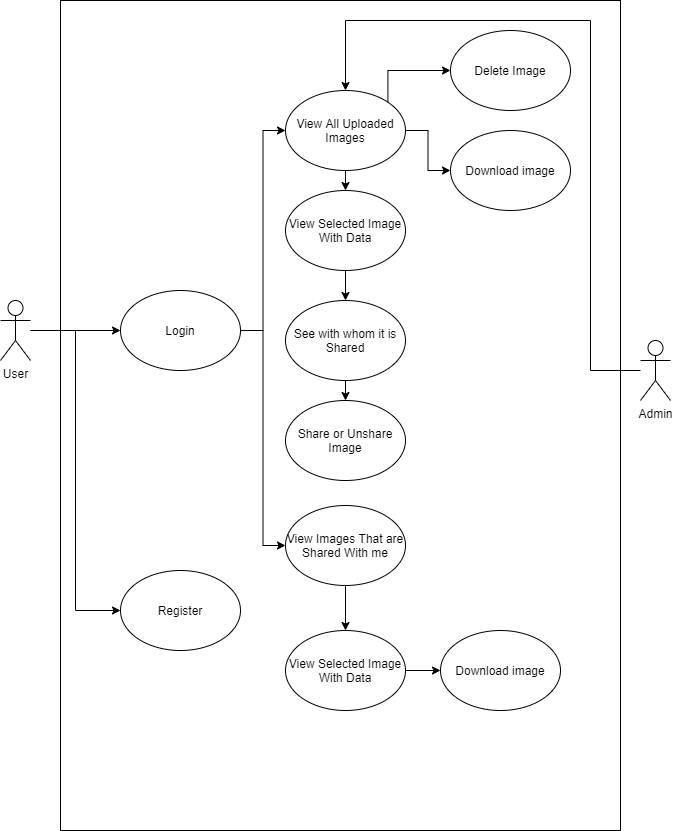

The diagram above was exported from draw.io. Its source (the exported page's mxGraphModel, read from the mxfile embedded in the PNG):
<mxGraphModel dx="1913" dy="846" grid="1" gridSize="10" guides="1" tooltips="1" connect="1" arrows="1" fold="1" page="1" pageScale="1" pageWidth="827" pageHeight="1169" math="0" shadow="0">
  <root>
    <mxCell id="0" />
    <mxCell id="1" parent="0" />
    <mxCell id="_6rTZE58Z2xTIE2idcuu-16" style="edgeStyle=orthogonalEdgeStyle;rounded=0;orthogonalLoop=1;jettySize=auto;html=1;entryX=0;entryY=0.5;entryDx=0;entryDy=0;" parent="1" source="_6rTZE58Z2xTIE2idcuu-1" target="_6rTZE58Z2xTIE2idcuu-15" edge="1">
      <mxGeometry relative="1" as="geometry" />
    </mxCell>
    <mxCell id="_6rTZE58Z2xTIE2idcuu-20" style="edgeStyle=orthogonalEdgeStyle;rounded=0;orthogonalLoop=1;jettySize=auto;html=1;entryX=0;entryY=0.5;entryDx=0;entryDy=0;" parent="1" source="_6rTZE58Z2xTIE2idcuu-1" target="_6rTZE58Z2xTIE2idcuu-19" edge="1">
      <mxGeometry relative="1" as="geometry" />
    </mxCell>
    <mxCell id="_6rTZE58Z2xTIE2idcuu-1" value="User" style="shape=umlActor;verticalLabelPosition=bottom;verticalAlign=top;html=1;outlineConnect=0;" parent="1" vertex="1">
      <mxGeometry x="-70" y="380" width="30" height="60" as="geometry" />
    </mxCell>
    <mxCell id="_6rTZE58Z2xTIE2idcuu-27" style="edgeStyle=orthogonalEdgeStyle;rounded=0;orthogonalLoop=1;jettySize=auto;html=1;entryX=0.5;entryY=0;entryDx=0;entryDy=0;" parent="1" source="_6rTZE58Z2xTIE2idcuu-2" target="_6rTZE58Z2xTIE2idcuu-5" edge="1">
      <mxGeometry relative="1" as="geometry">
        <Array as="points">
          <mxPoint x="520" y="450" />
          <mxPoint x="520" y="100" />
          <mxPoint x="275" y="100" />
        </Array>
      </mxGeometry>
    </mxCell>
    <mxCell id="_6rTZE58Z2xTIE2idcuu-2" value="Admin" style="shape=umlActor;verticalLabelPosition=bottom;verticalAlign=top;html=1;outlineConnect=0;" parent="1" vertex="1">
      <mxGeometry x="570" y="420" width="30" height="60" as="geometry" />
    </mxCell>
    <mxCell id="_6rTZE58Z2xTIE2idcuu-4" value="" style="rounded=0;whiteSpace=wrap;html=1;fillColor=none;" parent="1" vertex="1">
      <mxGeometry x="-10" y="80" width="560" height="830" as="geometry" />
    </mxCell>
    <mxCell id="_6rTZE58Z2xTIE2idcuu-25" style="edgeStyle=orthogonalEdgeStyle;rounded=0;orthogonalLoop=1;jettySize=auto;html=1;exitX=1;exitY=0;exitDx=0;exitDy=0;entryX=0;entryY=0.5;entryDx=0;entryDy=0;" parent="1" source="_6rTZE58Z2xTIE2idcuu-5" target="_6rTZE58Z2xTIE2idcuu-24" edge="1">
      <mxGeometry relative="1" as="geometry">
        <Array as="points">
          <mxPoint x="317" y="150" />
        </Array>
      </mxGeometry>
    </mxCell>
    <mxCell id="6sj_jRqVhSJ4NVPa2No0-4" style="edgeStyle=orthogonalEdgeStyle;rounded=0;orthogonalLoop=1;jettySize=auto;html=1;entryX=0;entryY=0.5;entryDx=0;entryDy=0;" edge="1" parent="1" source="_6rTZE58Z2xTIE2idcuu-5" target="6sj_jRqVhSJ4NVPa2No0-3">
      <mxGeometry relative="1" as="geometry" />
    </mxCell>
    <mxCell id="6sj_jRqVhSJ4NVPa2No0-6" style="edgeStyle=orthogonalEdgeStyle;rounded=0;orthogonalLoop=1;jettySize=auto;html=1;exitX=0.5;exitY=1;exitDx=0;exitDy=0;entryX=0.5;entryY=0;entryDx=0;entryDy=0;" edge="1" parent="1" source="_6rTZE58Z2xTIE2idcuu-5" target="_6rTZE58Z2xTIE2idcuu-7">
      <mxGeometry relative="1" as="geometry" />
    </mxCell>
    <mxCell id="_6rTZE58Z2xTIE2idcuu-5" value="View All Uploaded Images" style="ellipse;whiteSpace=wrap;html=1;fillColor=none;" parent="1" vertex="1">
      <mxGeometry x="215" y="170" width="120" height="80" as="geometry" />
    </mxCell>
    <mxCell id="_6rTZE58Z2xTIE2idcuu-12" style="edgeStyle=orthogonalEdgeStyle;rounded=0;orthogonalLoop=1;jettySize=auto;html=1;" parent="1" source="_6rTZE58Z2xTIE2idcuu-7" target="_6rTZE58Z2xTIE2idcuu-11" edge="1">
      <mxGeometry relative="1" as="geometry" />
    </mxCell>
    <mxCell id="_6rTZE58Z2xTIE2idcuu-7" value="View Selected Image With Data" style="ellipse;whiteSpace=wrap;html=1;fillColor=none;" parent="1" vertex="1">
      <mxGeometry x="215" y="270" width="120" height="80" as="geometry" />
    </mxCell>
    <mxCell id="6sj_jRqVhSJ4NVPa2No0-5" style="edgeStyle=orthogonalEdgeStyle;rounded=0;orthogonalLoop=1;jettySize=auto;html=1;exitX=0.5;exitY=1;exitDx=0;exitDy=0;entryX=0.5;entryY=0;entryDx=0;entryDy=0;" edge="1" parent="1" source="_6rTZE58Z2xTIE2idcuu-11" target="_6rTZE58Z2xTIE2idcuu-21">
      <mxGeometry relative="1" as="geometry" />
    </mxCell>
    <mxCell id="_6rTZE58Z2xTIE2idcuu-11" value="See with whom it is Shared" style="ellipse;whiteSpace=wrap;html=1;fillColor=none;" parent="1" vertex="1">
      <mxGeometry x="215" y="380" width="120" height="80" as="geometry" />
    </mxCell>
    <mxCell id="6sj_jRqVhSJ4NVPa2No0-9" style="edgeStyle=orthogonalEdgeStyle;rounded=0;orthogonalLoop=1;jettySize=auto;html=1;entryX=0.5;entryY=0;entryDx=0;entryDy=0;" edge="1" parent="1" source="_6rTZE58Z2xTIE2idcuu-13" target="6sj_jRqVhSJ4NVPa2No0-8">
      <mxGeometry relative="1" as="geometry" />
    </mxCell>
    <mxCell id="_6rTZE58Z2xTIE2idcuu-13" value="View Images That are Shared With me" style="ellipse;whiteSpace=wrap;html=1;fillColor=none;" parent="1" vertex="1">
      <mxGeometry x="215" y="585" width="120" height="80" as="geometry" />
    </mxCell>
    <mxCell id="_6rTZE58Z2xTIE2idcuu-17" style="edgeStyle=orthogonalEdgeStyle;rounded=0;orthogonalLoop=1;jettySize=auto;html=1;entryX=0;entryY=0.5;entryDx=0;entryDy=0;" parent="1" source="_6rTZE58Z2xTIE2idcuu-15" target="_6rTZE58Z2xTIE2idcuu-5" edge="1">
      <mxGeometry relative="1" as="geometry" />
    </mxCell>
    <mxCell id="_6rTZE58Z2xTIE2idcuu-18" style="edgeStyle=orthogonalEdgeStyle;rounded=0;orthogonalLoop=1;jettySize=auto;html=1;entryX=0;entryY=0.5;entryDx=0;entryDy=0;" parent="1" source="_6rTZE58Z2xTIE2idcuu-15" target="_6rTZE58Z2xTIE2idcuu-13" edge="1">
      <mxGeometry relative="1" as="geometry" />
    </mxCell>
    <mxCell id="_6rTZE58Z2xTIE2idcuu-15" value="Login" style="ellipse;whiteSpace=wrap;html=1;fillColor=none;" parent="1" vertex="1">
      <mxGeometry x="50" y="370" width="120" height="80" as="geometry" />
    </mxCell>
    <mxCell id="_6rTZE58Z2xTIE2idcuu-19" value="Register" style="ellipse;whiteSpace=wrap;html=1;fillColor=none;" parent="1" vertex="1">
      <mxGeometry x="50" y="650" width="120" height="80" as="geometry" />
    </mxCell>
    <mxCell id="_6rTZE58Z2xTIE2idcuu-21" value="Share or Unshare Image" style="ellipse;whiteSpace=wrap;html=1;fillColor=none;" parent="1" vertex="1">
      <mxGeometry x="215" y="480" width="120" height="80" as="geometry" />
    </mxCell>
    <mxCell id="_6rTZE58Z2xTIE2idcuu-24" value="Delete Image" style="ellipse;whiteSpace=wrap;html=1;fillColor=none;" parent="1" vertex="1">
      <mxGeometry x="380" y="110" width="120" height="80" as="geometry" />
    </mxCell>
    <mxCell id="6sj_jRqVhSJ4NVPa2No0-3" value="Download image" style="ellipse;whiteSpace=wrap;html=1;fillColor=none;" vertex="1" parent="1">
      <mxGeometry x="380" y="210" width="120" height="80" as="geometry" />
    </mxCell>
    <mxCell id="6sj_jRqVhSJ4NVPa2No0-7" value="Download image" style="ellipse;whiteSpace=wrap;html=1;fillColor=none;" vertex="1" parent="1">
      <mxGeometry x="370" y="710" width="120" height="80" as="geometry" />
    </mxCell>
    <mxCell id="6sj_jRqVhSJ4NVPa2No0-10" style="edgeStyle=orthogonalEdgeStyle;rounded=0;orthogonalLoop=1;jettySize=auto;html=1;entryX=0;entryY=0.5;entryDx=0;entryDy=0;" edge="1" parent="1" source="6sj_jRqVhSJ4NVPa2No0-8" target="6sj_jRqVhSJ4NVPa2No0-7">
      <mxGeometry relative="1" as="geometry" />
    </mxCell>
    <mxCell id="6sj_jRqVhSJ4NVPa2No0-8" value="View Selected Image With Data" style="ellipse;whiteSpace=wrap;html=1;fillColor=none;" vertex="1" parent="1">
      <mxGeometry x="215" y="710" width="120" height="80" as="geometry" />
    </mxCell>
  </root>
</mxGraphModel>